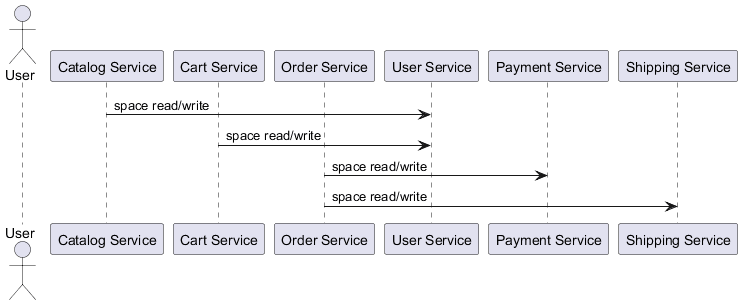

The diagram above was rendered by PlantUML. Its source (embedded in the PNG):
@startuml

actor "User" as User

participant "Catalog Service" as CatalogService
participant "Cart Service" as CartService
participant "Order Service" as OrderService
participant "User Service" as UserService
participant "Payment Service" as PaymentService
participant "Shipping Service" as ShippingService

CatalogService -> UserService : space read/write
CartService -> UserService : space read/write
OrderService -> PaymentService : space read/write
OrderService -> ShippingService : space read/write

@enduml